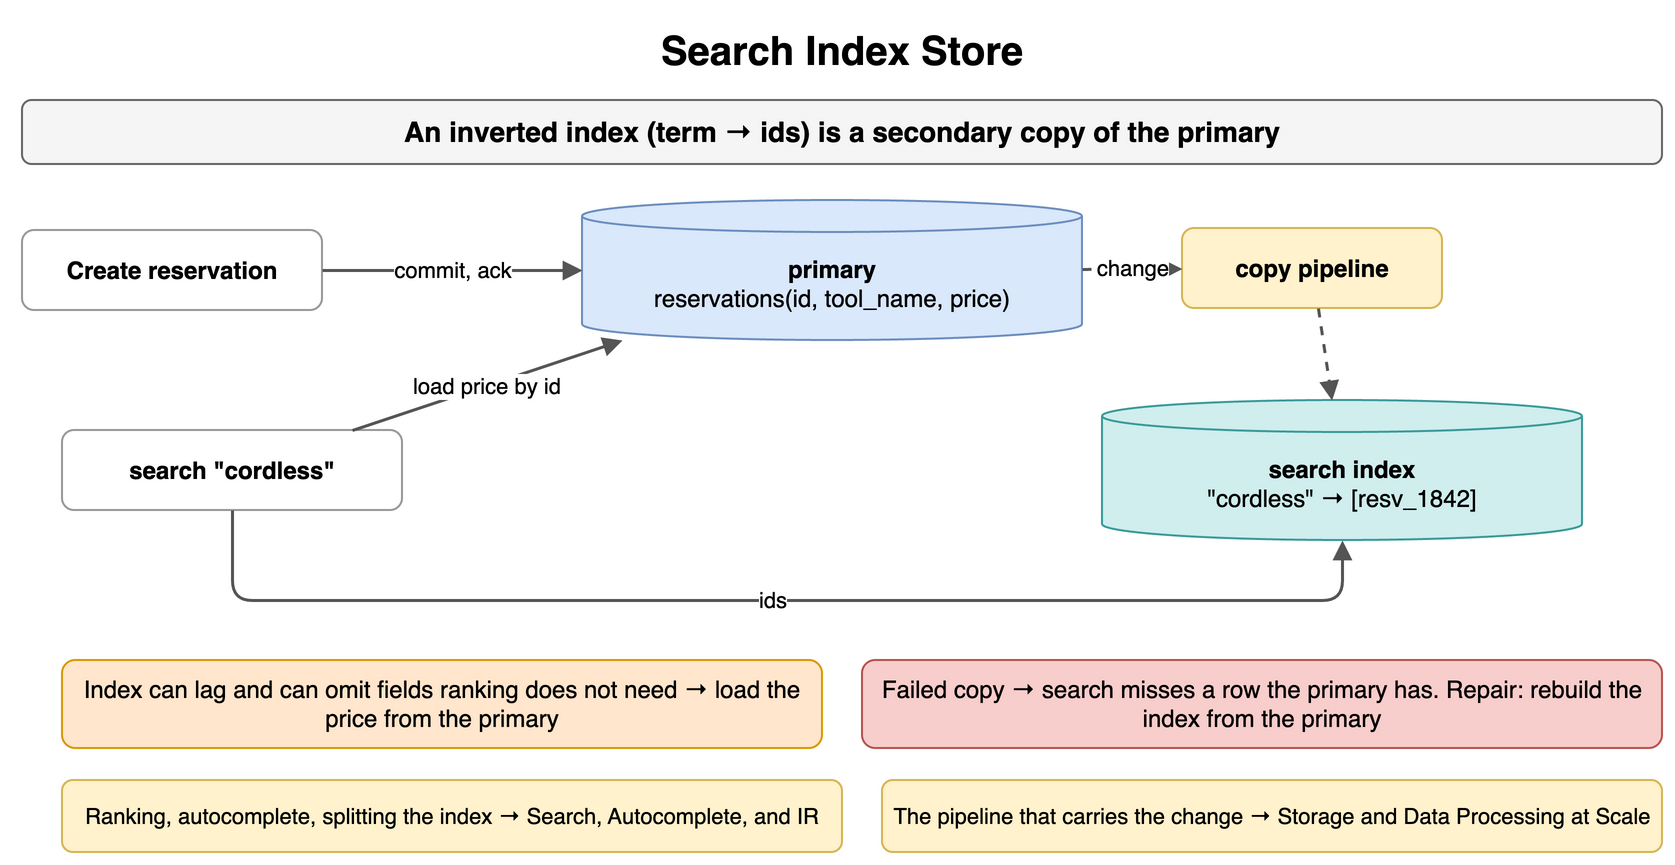

The diagram above was exported from draw.io. Its source (the exported page's mxGraphModel, read from the mxfile embedded in the PNG):
<mxGraphModel dx="900" dy="446" grid="1" gridSize="10" guides="1" tooltips="1" connect="1" arrows="1" fold="1" page="1" pageScale="1" pageWidth="900" pageHeight="446" math="0" shadow="0">
  <root>
    <mxCell id="0" />
    <mxCell id="1" parent="0" />
    <mxCell id="j1" value="Search Index Store" style="text;html=1;align=center;verticalAlign=middle;whiteSpace=wrap;fontSize=20;fontStyle=1;" vertex="1" parent="1">
      <mxGeometry x="40" y="10" width="820" height="30" as="geometry" />
    </mxCell>
    <mxCell id="j2" value="An inverted index (term → ids) is a secondary copy of the primary" style="rounded=1;whiteSpace=wrap;html=1;fillColor=#f5f5f5;strokeColor=#666666;fontStyle=1;fontSize=14;" vertex="1" parent="1">
      <mxGeometry x="40" y="50" width="820" height="32" as="geometry" />
    </mxCell>
    <mxCell id="j3" value="Create reservation" style="rounded=1;whiteSpace=wrap;html=1;fillColor=#ffffff;strokeColor=#999999;fontSize=12;align=center;fontStyle=1;" vertex="1" parent="1">
      <mxGeometry x="40" y="115" width="150" height="40" as="geometry" />
    </mxCell>
    <mxCell id="j4" value="primary&lt;br&gt;&lt;span style='font-weight:normal'&gt;reservations(id, tool_name, price)&lt;/span&gt;" style="shape=cylinder3;whiteSpace=wrap;html=1;boundedLbl=1;backgroundOutline=1;size=8;fillColor=#dae8fc;strokeColor=#6c8ebf;fontStyle=1;fontSize=12;" vertex="1" parent="1">
      <mxGeometry x="320" y="100" width="250" height="70" as="geometry" />
    </mxCell>
    <mxCell id="j5" value="commit, ack" style="endArrow=block;endSize=6;html=1;strokeWidth=1.5;strokeColor=#555555;fontSize=11;labelBackgroundColor=#ffffff;" edge="1" parent="1" source="j3" target="j4">
      <mxGeometry relative="1" as="geometry" />
    </mxCell>
    <mxCell id="j6" value="copy pipeline" style="rounded=1;whiteSpace=wrap;html=1;fillColor=#fff2cc;strokeColor=#d6b656;fontSize=12;align=center;fontStyle=1;" vertex="1" parent="1">
      <mxGeometry x="620" y="114" width="130" height="40" as="geometry" />
    </mxCell>
    <mxCell id="j7" value="change" style="endArrow=block;endSize=6;html=1;strokeWidth=1.5;strokeColor=#555555;fontSize=11;labelBackgroundColor=#ffffff;dashed=1;" edge="1" parent="1" source="j4" target="j6">
      <mxGeometry relative="1" as="geometry" />
    </mxCell>
    <mxCell id="j8" value="search index&lt;br&gt;&lt;span style='font-weight:normal'&gt;&quot;cordless&quot; → [resv_1842]&lt;/span&gt;" style="shape=cylinder3;whiteSpace=wrap;html=1;boundedLbl=1;backgroundOutline=1;size=8;fillColor=#d0eeee;strokeColor=#3a9a9a;fontStyle=1;fontSize=12;" vertex="1" parent="1">
      <mxGeometry x="580" y="200" width="240" height="70" as="geometry" />
    </mxCell>
    <mxCell id="j9" value="" style="endArrow=block;endSize=6;html=1;strokeWidth=1.5;strokeColor=#555555;fontSize=11;labelBackgroundColor=#ffffff;dashed=1;" edge="1" parent="1" source="j6" target="j8">
      <mxGeometry relative="1" as="geometry" />
    </mxCell>
    <mxCell id="j10" value="search &quot;cordless&quot;" style="rounded=1;whiteSpace=wrap;html=1;fillColor=#ffffff;strokeColor=#999999;fontSize=12;align=center;fontStyle=1;" vertex="1" parent="1">
      <mxGeometry x="60" y="215" width="170" height="40" as="geometry" />
    </mxCell>
    <mxCell id="j11" value="ids" style="endArrow=block;endSize=6;html=1;strokeWidth=1.5;strokeColor=#555555;fontSize=11;labelBackgroundColor=#ffffff;" edge="1" parent="1" source="j10" target="j8">
      <mxGeometry relative="1" as="geometry">
        <Array as="points">
          <mxPoint x="145" y="300" />
          <mxPoint x="700" y="300" />
        </Array>
      </mxGeometry>
    </mxCell>
    <mxCell id="j12" value="load price by id" style="endArrow=block;endSize=6;html=1;strokeWidth=1.5;strokeColor=#555555;fontSize=11;labelBackgroundColor=#ffffff;" edge="1" parent="1" source="j10" target="j4">
      <mxGeometry relative="1" as="geometry" />
    </mxCell>
    <mxCell id="j13" value="Index can lag and can omit fields ranking does not need → load the price from the primary" style="rounded=1;whiteSpace=wrap;html=1;fillColor=#ffe6cc;strokeColor=#d79b00;fontSize=12;align=center;" vertex="1" parent="1">
      <mxGeometry x="60" y="330" width="380" height="44" as="geometry" />
    </mxCell>
    <mxCell id="j14" value="Failed copy → search misses a row the primary has. Repair: rebuild the index from the primary" style="rounded=1;whiteSpace=wrap;html=1;fillColor=#f8cecc;strokeColor=#b85450;fontSize=12;align=center;" vertex="1" parent="1">
      <mxGeometry x="460" y="330" width="400" height="44" as="geometry" />
    </mxCell>
    <mxCell id="j15" value="Ranking, autocomplete, splitting the index → Search, Autocomplete, and IR" style="rounded=1;whiteSpace=wrap;html=1;fillColor=#fff2cc;strokeColor=#d6b656;fontSize=11;align=center;" vertex="1" parent="1">
      <mxGeometry x="60" y="390" width="390" height="36" as="geometry" />
    </mxCell>
    <mxCell id="j16" value="The pipeline that carries the change → Storage and Data Processing at Scale" style="rounded=1;whiteSpace=wrap;html=1;fillColor=#fff2cc;strokeColor=#d6b656;fontSize=11;align=center;" vertex="1" parent="1">
      <mxGeometry x="470" y="390" width="390" height="36" as="geometry" />
    </mxCell>
  </root>
</mxGraphModel>